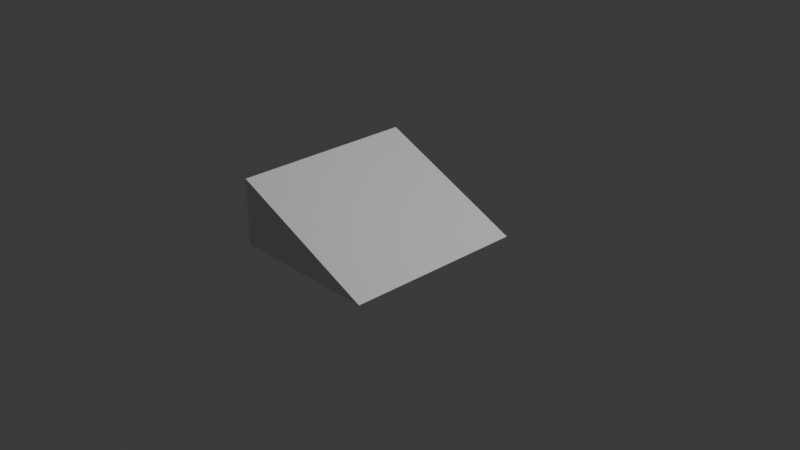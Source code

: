 # Source: TALL_basic_ramp.blend  (saved by Blender 4.0.36; exported with 4.5.12 LTS)
import bpy
from mathutils import Matrix  # noqa: F401  (used for matrix-valued properties, if any)

bpy.ops.wm.read_factory_settings(use_empty=True)
scene = bpy.context.scene
scene.name = 'Scene'

# ---- collections
col_collection = bpy.data.collections.new('Collection'); scene.collection.children.link(col_collection)

# ---- world
world_world = bpy.data.worlds.new('World'); scene.world = world_world
world_world.use_nodes = True; world_world.node_tree.nodes.clear()
_N = world_world.node_tree.nodes; _L = world_world.node_tree.links
n0 = _N.new('ShaderNodeOutputWorld'); n0.name = 'World Output'; n0.location = (300, 300)
n1 = _N.new('ShaderNodeBackground'); n1.name = 'Background'; n1.location = (10, 300)
n1.inputs[0].default_value = (0.05088, 0.05088, 0.05088, 1.0)
_L.new(n1.outputs[0], n0.inputs[0])
n0.is_active_output = True
world_world.color = (0.05088, 0.05088, 0.05088)
world_world.use_sun_shadow = False
world_world.sun_shadow_jitter_overblur = 0.0

# ---- cameras
cam_camera = bpy.data.cameras.new('Camera')
cam_camera.clip_end = 100.0
cam_camera.ortho_scale = 7.314

# ---- lights
light_light = bpy.data.lights.new('Light', 'POINT')
light_light.transmission_factor = 0.0
light_light.use_soft_falloff = False
light_light.energy = 1000.0
light_light.shadow_soft_size = 0.1
light_light.shadow_maximum_resolution = 0.006
light_light.use_absolute_resolution = True

# ---- meshes
me_cube_001 = bpy.data.meshes.new('Cube.001')
me_cube_001.from_pydata([(-1.0, -1.0, -1.0), (-1.0, -1.0, 3.105), (-1.0, 1.0, -1.0), (-1.0, 1.0, 3.105), (1.0, -1.0, -1.0), (1.038, -1.0, -0.9929), (1.0, 1.0, -1.0), (1.038, 1.0, -0.9929)], [], [(0, 1, 3, 2), (2, 3, 7, 6), (6, 7, 5, 4), (4, 5, 1, 0), (2, 6, 4, 0), (7, 3, 1, 5)])
_uv = me_cube_001.uv_layers.new(name='UVMap')
_uv.uv.foreach_set('vector', [0.375, 0.0, 0.625, 0.0, 0.625, 0.25, 0.375, 0.25, 0.375, 0.25, 0.625, 0.25, 0.625, 0.5, 0.375, 0.5, 0.375, 0.5, 0.625, 0.5, 0.625, 0.75, 0.375, 0.75, 0.375, 0.75, 0.625, 0.75, 0.625, 1.0, 0.375, 1.0, 0.125, 0.5, 0.375, 0.5, 0.375, 0.75, 0.125, 0.75, 0.625, 0.5, 0.875, 0.5, 0.875, 0.75, 0.625, 0.75])
me_cube_001.update()

# ---- objects
ob_light = bpy.data.objects.new('Light', light_light)
ob_camera = bpy.data.objects.new('Camera', cam_camera)
ob_cube_001 = bpy.data.objects.new('Cube.001', me_cube_001)

# ---- transforms, parenting, visibility, modifiers, constraints
ob_light.location = (4.076, 1.005, 5.904)
ob_light.rotation_euler = (0.6503, 0.05522, 1.866)
ob_light.lock_rotations_4d = False
ob_light.empty_display_type = 'ARROWS'
ob_light.color = (0.0, 0.0, 0.0, 0.0)
ob_light.lineart.crease_threshold = 0.0
ob_camera.location = (7.359, -6.926, 4.958)
ob_camera.rotation_euler = (1.109, 0.0, 0.8149)
ob_camera.lock_rotations_4d = False
ob_camera.empty_display_type = 'ARROWS'
ob_camera.color = (0.0, 0.0, 0.0, 0.0)
ob_camera.display_type = 'WIRE'
ob_camera.lineart.crease_threshold = 0.0
ob_cube_001.location = (-0.05007, -0.2426, 0.0)
ob_cube_001.scale = (0.8081, 1.0, 0.1755)

# ---- collection membership
col_collection.objects.link(ob_light)
col_collection.objects.link(ob_camera)
col_collection.objects.link(ob_cube_001)

# ---- scene / render settings (as saved in the file)
scene.camera = ob_camera
scene.frame_start = 1; scene.frame_end = 250; scene.frame_set(1)
scene.render.engine = 'BLENDER_EEVEE_NEXT'
scene.cycles.sampling_pattern = 'TABULATED_SOBOL'
bpy.context.view_layer.update()
